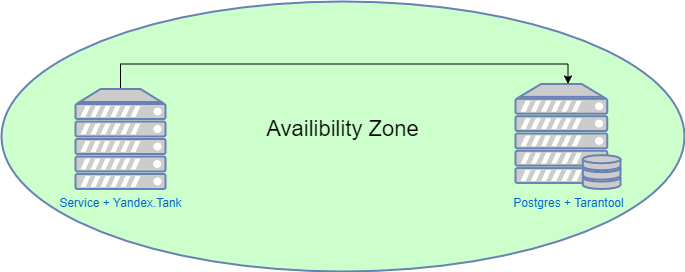

The diagram above was exported from draw.io. Its source (the exported page's mxGraphModel, read from the mxfile embedded in the PNG):
<mxGraphModel dx="1422" dy="762" grid="1" gridSize="10" guides="1" tooltips="1" connect="1" arrows="1" fold="1" page="1" pageScale="1" pageWidth="1100" pageHeight="850" background="#ffffff" math="0" shadow="0">
  <root>
    <mxCell id="0" />
    <mxCell id="1" parent="0" />
    <mxCell id="5c82df7aa0dc6260-14" value="Availibility Zone" style="ellipse;whiteSpace=wrap;html=1;rounded=1;shadow=0;comic=0;labelBackgroundColor=none;strokeColor=#6881B3;strokeWidth=2;fillColor=#CCFFCC;fontFamily=Helvetica;fontSize=22;fontColor=#000000;verticalAlign=middle;gradientColor=none;gradientDirection=north;spacingBottom=17;" parent="1" vertex="1">
      <mxGeometry x="306" y="548" width="683" height="270" as="geometry" />
    </mxCell>
    <mxCell id="UuvDPbBVwbJRh7PTnsF8-1" value="Postgres + Tarantool" style="fontColor=#0066CC;verticalAlign=top;verticalLabelPosition=bottom;labelPosition=center;align=center;html=1;outlineConnect=0;fillColor=#CCCCCC;strokeColor=#6881B3;gradientColor=none;gradientDirection=north;strokeWidth=2;shape=mxgraph.networks.server_storage;" vertex="1" parent="1">
      <mxGeometry x="820" y="630.5" width="105" height="105" as="geometry" />
    </mxCell>
    <mxCell id="UuvDPbBVwbJRh7PTnsF8-5" style="edgeStyle=orthogonalEdgeStyle;rounded=0;orthogonalLoop=1;jettySize=auto;html=1;exitX=0.5;exitY=0;exitDx=0;exitDy=0;exitPerimeter=0;entryX=0.5;entryY=0;entryDx=0;entryDy=0;entryPerimeter=0;" edge="1" parent="1" source="UuvDPbBVwbJRh7PTnsF8-2" target="UuvDPbBVwbJRh7PTnsF8-1">
      <mxGeometry relative="1" as="geometry" />
    </mxCell>
    <mxCell id="UuvDPbBVwbJRh7PTnsF8-2" value="Service + Yandex.Tank" style="fontColor=#0066CC;verticalAlign=top;verticalLabelPosition=bottom;labelPosition=center;align=center;html=1;outlineConnect=0;fillColor=#CCCCCC;strokeColor=#6881B3;gradientColor=none;gradientDirection=north;strokeWidth=2;shape=mxgraph.networks.server;" vertex="1" parent="1">
      <mxGeometry x="380" y="635.5" width="90" height="100" as="geometry" />
    </mxCell>
  </root>
</mxGraphModel>